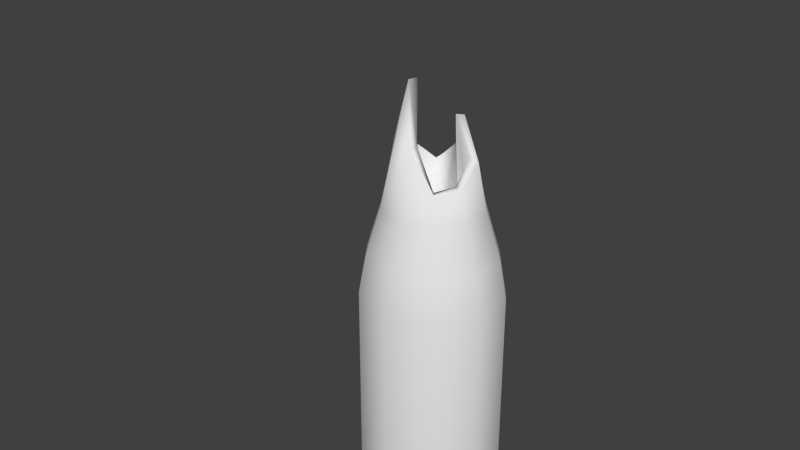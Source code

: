 # Source: bottleSmashed.blend  (saved by Blender 2.76.0; exported with 4.5.12 LTS)
import bpy
from mathutils import Matrix  # noqa: F401  (used for matrix-valued properties, if any)

bpy.ops.wm.read_factory_settings(use_empty=True)
scene = bpy.context.scene
scene.name = 'Scene'

# ---- collections
col_collection_1 = bpy.data.collections.new('Collection 1'); scene.collection.children.link(col_collection_1)

# ---- materials (node trees are filled in below, after node groups)
mat_bottle = bpy.data.materials.new('bottle')
mat_bottle.alpha_threshold = 0.0
mat_bottle.use_transparent_shadow = False
mat_bottle.roughness = 0.5

# ---- material node trees

# ---- world
world_world = bpy.data.worlds.new('World'); scene.world = world_world
world_world.color = (0.05088, 0.05088, 0.05088)
world_world.use_sun_shadow = False
world_world.sun_shadow_jitter_overblur = 0.0
world_world.cycles.sampling_method = 'MANUAL'
world_world.cycles.sample_map_resolution = 256

# ---- meshes
me_cylinder_001 = bpy.data.meshes.new('Cylinder.001')
me_cylinder_001.from_pydata([(-2.794e-09, 0.02988, 0.01441), (-2.794e-09, 0.02988, 0.1059), (0.01847, 0.02418, 0.01441), (0.01847, 0.02418, 0.1059), (0.02988, 0.009235, 0.01441), (0.02988, 0.009235, 0.1059), (0.02988, -0.009235, 0.01441), (0.02988, -0.009235, 0.1059), (0.01847, -0.02418, 0.01441), (0.01847, -0.02418, 0.1059), (-5.541e-09, -0.02988, 0.01441), (-5.541e-09, -0.02988, 0.1059), (-0.01847, -0.02418, 0.01441), (-0.01847, -0.02418, 0.1059), (-0.02988, -0.009235, 0.01441), (-0.02988, -0.009235, 0.1059), (-0.02988, 0.009235, 0.01441), (-0.02988, 0.009235, 0.1059), (-0.01847, 0.02418, 0.01441), (-0.01847, 0.02418, 0.1059), (0.01671, 0.02187, 0.1217), (-1.464e-09, 0.02703, 0.1217), (0.02703, 0.008353, 0.1217), (0.02703, -0.008353, 0.1217), (0.01671, -0.02187, 0.1217), (-3.948e-09, -0.02703, 0.1217), (-0.01671, -0.02187, 0.1217), (-0.02703, -0.008353, 0.1217), (-0.02703, 0.008353, 0.1217), (-0.01671, 0.02187, 0.1217), (0.01302, 0.01704, 0.142), (-1.36e-09, 0.02107, 0.142), (0.02107, 0.00651, 0.142), (0.02107, -0.00651, 0.142), (0.01302, -0.01704, 0.142), (-3.296e-09, -0.02107, 0.142), (-0.01302, -0.01704, 0.142), (-0.02107, -0.00651, 0.142), (-0.02107, 0.00651, 0.142), (-0.01302, 0.01704, 0.142), (0.006183, 0.01042, 0.1781), (-5.236e-09, 0.01708, 0.1632), (0.01708, 0.005279, 0.1632), (0.01708, -0.005279, 0.1548), (0.01056, -0.01382, 0.1531), (-6.806e-09, -0.0142, 0.1698), (-0.008701, -0.005198, 0.1931), (-0.01708, -0.005279, 0.1632), (-0.01708, 0.005279, 0.1632), (-0.01104, 0.01533, 0.1543), (-1.646e-09, 0.0288, 0.002494), (0.0178, 0.0233, 0.002494), (0.0288, 0.008899, 0.002494), (0.0288, -0.008899, 0.002494), (0.0178, -0.0233, 0.002494), (-4.293e-09, -0.0288, 0.002494), (-0.0178, -0.0233, 0.002494), (-0.0288, -0.008899, 0.002494), (-0.0288, 0.008899, 0.002494), (-0.0178, 0.0233, 0.002494), (-1.528e-09, 0.02615, 0.0), (0.01616, 0.02115, 0.0), (0.02615, 0.00808, 0.0), (0.02615, -0.00808, 0.0), (0.01616, -0.02115, 0.0), (-3.931e-09, -0.02615, 0.0), (-0.01616, -0.02115, 0.0), (-0.02615, -0.00808, 0.0), (-0.02615, 0.00808, 0.0), (-0.01616, 0.02115, 0.0), (-0.06417, 0.01009, 0.2547), (0.004046, 0.007618, 0.1786), (-4.176e-09, 0.01362, 0.1637), (0.01362, 0.00421, 0.1637), (0.01362, -0.00421, 0.1553), (0.00842, -0.01102, 0.1536), (-5.428e-09, -0.01074, 0.1703), (-0.006563, -0.0024, 0.1936), (-0.01362, -0.00421, 0.1637), (-0.01362, 0.00421, 0.1637), (-0.008901, 0.01254, 0.1548), (0.01128, 0.01476, 0.1084), (-5.593e-09, 0.01825, 0.1084), (0.01825, 0.005638, 0.1084), (0.01825, -0.005638, 0.1084), (0.01128, -0.01476, 0.1084), (-7.27e-09, -0.01825, 0.1084), (-0.01128, -0.01476, 0.1084), (-0.01825, -0.005638, 0.1084), (-0.01825, 0.005638, 0.1084), (-0.01128, 0.01476, 0.1084)], [], [(0, 1, 3, 2), (2, 3, 5, 4), (4, 5, 7, 6), (6, 7, 9, 8), (8, 9, 11, 10), (10, 11, 13, 12), (12, 13, 15, 14), (14, 15, 17, 16), (3, 1, 21, 20), (18, 19, 1, 0), (16, 17, 19, 18), (14, 16, 58, 57), (26, 25, 35, 36), (7, 5, 22, 23), (5, 3, 20, 22), (1, 19, 29, 21), (19, 17, 28, 29), (17, 15, 27, 28), (15, 13, 26, 27), (13, 11, 25, 26), (11, 9, 24, 25), (9, 7, 23, 24), (33, 32, 42, 43), (23, 22, 32, 33), (21, 29, 39, 31), (27, 26, 36, 37), (24, 23, 33, 34), (20, 21, 31, 30), (28, 27, 37, 38), (25, 24, 34, 35), (22, 20, 30, 32), (29, 28, 38, 39), (31, 39, 49, 41), (37, 36, 46, 47), (34, 33, 43, 44), (30, 31, 41, 40), (38, 37, 47, 48), (35, 34, 44, 45), (32, 30, 40, 42), (39, 38, 48, 49), (36, 35, 45, 46), (57, 58, 68, 67), (12, 14, 57, 56), (10, 12, 56, 55), (8, 10, 55, 54), (6, 8, 54, 53), (0, 2, 51, 50), (4, 6, 53, 52), (2, 4, 52, 51), (18, 0, 50, 59), (16, 18, 59, 58), (60, 61, 62, 63, 64, 65, 66, 67, 68, 69), (54, 55, 65, 64), (51, 52, 62, 61), (58, 59, 69, 68), (55, 56, 66, 65), (52, 53, 63, 62), (59, 50, 60, 69), (56, 57, 67, 66), (53, 54, 64, 63), (50, 51, 61, 60), (48, 47, 78, 79), (45, 44, 75, 76), (42, 40, 71, 73), (49, 48, 79, 80), (46, 45, 76, 77), (43, 42, 73, 74), (41, 49, 80, 72), (47, 46, 77, 78), (44, 43, 74, 75), (40, 41, 72, 71), (77, 76, 86, 87), (74, 73, 83, 84), (72, 80, 90, 82), (78, 77, 87, 88), (75, 74, 84, 85), (71, 72, 82, 81), (79, 78, 88, 89), (76, 75, 85, 86), (73, 71, 81, 83), (80, 79, 89, 90)])
me_cylinder_001.polygons.foreach_set('use_smooth', [1, 1, 1, 1, 1, 1, 1, 1, 1, 1, 1, 1, 1, 1, 1, 1, 1, 1, 1, 1, 1, 1, 1, 1, 1, 1, 1, 1, 1, 1, 1, 1, 1, 1, 1, 1, 1, 1, 1, 1, 1, 1, 1, 1, 1, 1, 1, 1, 1, 1, 1, 0, 1, 1, 1, 1, 1, 1, 1, 1, 1, 1, 1, 1, 1, 1, 1, 1, 1, 1, 1, 1, 1, 1, 1, 1, 1, 1, 1, 1, 1])
_uv = me_cylinder_001.uv_layers.new(name='UVMap')
_uv.uv.foreach_set('vector', [0.8969, 0.06343, 0.8808, 0.3639, 0.7834, 0.3398, 0.7996, 0.07543, 0.7996, 0.07543, 0.7834, 0.3398, 0.6973, 0.3261, 0.7106, 0.0791, 0.7106, 0.0791, 0.6973, 0.3261, 0.6163, 0.3182, 0.6258, 0.07935, 0.6258, 0.07935, 0.6163, 0.3182, 0.5377, 0.3142, 0.5429, 0.07896, 0.5429, 0.07896, 0.5377, 0.3142, 0.4601, 0.3136, 0.4606, 0.07899, 0.4606, 0.07899, 0.4601, 0.3136, 0.3823, 0.3161, 0.3783, 0.07971, 0.3783, 0.07971, 0.3823, 0.3161, 0.3033, 0.3217, 0.2953, 0.08079, 0.2953, 0.08079, 0.3033, 0.3217, 0.2213, 0.3311, 0.2106, 0.08103, 0.7834, 0.3398, 0.8808, 0.3639, 0.859, 0.4174, 0.7724, 0.3884, 0.1223, 0.07757, 0.1336, 0.3452, 0.0349, 0.3669, 0.02317, 0.06329, 0.2106, 0.08103, 0.2213, 0.3311, 0.1336, 0.3452, 0.1223, 0.07757, 0.2953, 0.08079, 0.2106, 0.08103, 0.2109, 0.0462, 0.2946, 0.04664, 0.385, 0.3598, 0.4608, 0.357, 0.4605, 0.4256, 0.3885, 0.429, 0.6163, 0.3182, 0.6973, 0.3261, 0.691, 0.372, 0.6129, 0.3625, 0.6973, 0.3261, 0.7834, 0.3398, 0.7724, 0.3884, 0.691, 0.372, 0.0349, 0.3669, 0.1336, 0.3452, 0.1455, 0.3953, 0.05373, 0.4241, 0.1336, 0.3452, 0.2213, 0.3311, 0.229, 0.3777, 0.1455, 0.3953, 0.2213, 0.3311, 0.3033, 0.3217, 0.3082, 0.3665, 0.229, 0.3777, 0.3033, 0.3217, 0.3823, 0.3161, 0.385, 0.3598, 0.3082, 0.3665, 0.3823, 0.3161, 0.4601, 0.3136, 0.4608, 0.357, 0.385, 0.3598, 0.4601, 0.3136, 0.5377, 0.3142, 0.5365, 0.3578, 0.4608, 0.357, 0.5377, 0.3142, 0.6163, 0.3182, 0.6129, 0.3625, 0.5365, 0.3578, 0.6047, 0.4316, 0.6775, 0.4419, 0.6609, 0.5207, 0.5945, 0.5109, 0.6129, 0.3625, 0.691, 0.372, 0.6775, 0.4419, 0.6047, 0.4316, 0.05373, 0.4241, 0.1455, 0.3953, 0.1682, 0.4702, 0.09276, 0.5011, 0.3082, 0.3665, 0.385, 0.3598, 0.3885, 0.429, 0.3161, 0.4368, 0.5365, 0.3578, 0.6129, 0.3625, 0.6047, 0.4316, 0.5324, 0.4265, 0.7724, 0.3884, 0.859, 0.4174, 0.8214, 0.4861, 0.7506, 0.4589, 0.229, 0.3777, 0.3082, 0.3665, 0.3161, 0.4368, 0.2427, 0.4499, 0.4608, 0.357, 0.5365, 0.3578, 0.5324, 0.4265, 0.4605, 0.4256, 0.691, 0.372, 0.7724, 0.3884, 0.7506, 0.4589, 0.6775, 0.4419, 0.1455, 0.3953, 0.229, 0.3777, 0.2427, 0.4499, 0.1682, 0.4702, 0.09276, 0.5011, 0.1682, 0.4702, 0.1966, 0.5499, 0.1326, 0.5767, 0.3161, 0.4368, 0.3885, 0.429, 0.394, 0.5089, 0.3273, 0.5172, 0.5324, 0.4265, 0.6047, 0.4316, 0.5945, 0.5109, 0.5277, 0.5059, 0.7506, 0.4589, 0.8214, 0.4861, 0.7876, 0.5571, 0.7258, 0.5357, 0.2427, 0.4499, 0.3161, 0.4368, 0.3273, 0.5172, 0.2613, 0.5306, 0.4605, 0.4256, 0.5324, 0.4265, 0.5277, 0.5059, 0.4608, 0.5053, 0.6775, 0.4419, 0.7506, 0.4589, 0.7258, 0.5357, 0.6609, 0.5207, 0.1682, 0.4702, 0.2427, 0.4499, 0.2613, 0.5306, 0.1966, 0.5499, 0.3885, 0.429, 0.4605, 0.4256, 0.4608, 0.5053, 0.394, 0.5089, 0.2946, 0.04664, 0.2109, 0.0462, 0.2117, 0.03109, 0.2949, 0.03166, 0.3783, 0.07971, 0.2953, 0.08079, 0.2946, 0.04664, 0.3775, 0.04586, 0.4606, 0.07899, 0.3783, 0.07971, 0.3775, 0.04586, 0.46, 0.04523, 0.5429, 0.07896, 0.4606, 0.07899, 0.46, 0.04523, 0.5424, 0.04512, 0.6258, 0.07935, 0.5429, 0.07896, 0.5424, 0.04512, 0.6252, 0.04517, 0.8969, 0.06343, 0.7996, 0.07543, 0.7954, 0.03962, 0.8896, 0.02249, 0.7106, 0.0791, 0.6258, 0.07935, 0.6252, 0.04517, 0.7091, 0.04418, 0.7996, 0.07543, 0.7106, 0.0791, 0.7091, 0.04418, 0.7954, 0.03962, 0.1223, 0.07757, 0.02317, 0.06329, 0.03366, 0.02104, 0.1256, 0.04086, 0.2106, 0.08103, 0.1223, 0.07757, 0.1256, 0.04086, 0.2109, 0.0462, 0.963, 0.9056, 0.9186, 0.9666, 0.8469, 0.9899, 0.7751, 0.9666, 0.7307, 0.9056, 0.7307, 0.8301, 0.7751, 0.7691, 0.8469, 0.7457, 0.9186, 0.7691, 0.963, 0.8301, 0.5424, 0.04512, 0.46, 0.04523, 0.4603, 0.03035, 0.5428, 0.03023, 0.7954, 0.03962, 0.7091, 0.04418, 0.7088, 0.02895, 0.7936, 0.02378, 0.2109, 0.0462, 0.1256, 0.04086, 0.128, 0.02581, 0.2117, 0.03109, 0.46, 0.04523, 0.3775, 0.04586, 0.3777, 0.03095, 0.4603, 0.03035, 0.7091, 0.04418, 0.6252, 0.04517, 0.6255, 0.03018, 0.7088, 0.02895, 0.1256, 0.04086, 0.03366, 0.02104, 0.04158, 0.006349, 0.128, 0.02581, 0.3775, 0.04586, 0.2946, 0.04664, 0.2949, 0.03166, 0.3777, 0.03095, 0.6252, 0.04517, 0.5424, 0.04512, 0.5428, 0.03023, 0.6255, 0.03018, 0.8896, 0.02249, 0.7954, 0.03962, 0.7936, 0.02378, 0.8817, 0.006349, 0.2613, 0.5306, 0.3273, 0.5172, 0.3273, 0.5172, 0.2613, 0.5306, 0.4608, 0.5053, 0.5277, 0.5059, 0.5277, 0.5059, 0.4608, 0.5053, 0.6609, 0.5207, 0.7258, 0.5357, 0.7258, 0.5357, 0.6609, 0.5207, 0.1966, 0.5499, 0.2613, 0.5306, 0.2613, 0.5306, 0.1966, 0.5499, 0.394, 0.5089, 0.4608, 0.5053, 0.4608, 0.5053, 0.394, 0.5089, 0.5945, 0.5109, 0.6609, 0.5207, 0.6609, 0.5207, 0.5945, 0.5109, 0.1326, 0.5767, 0.1966, 0.5499, 0.1966, 0.5499, 0.1326, 0.5767, 0.3273, 0.5172, 0.394, 0.5089, 0.394, 0.5089, 0.3273, 0.5172, 0.5277, 0.5059, 0.5945, 0.5109, 0.5945, 0.5109, 0.5277, 0.5059, 0.7258, 0.5357, 0.7876, 0.5571, 0.7876, 0.5571, 0.7258, 0.5357, 0.394, 0.5089, 0.4608, 0.5053, 0.4608, 0.5053, 0.394, 0.5089, 0.5945, 0.5109, 0.6609, 0.5207, 0.6609, 0.5207, 0.5945, 0.5109, 0.1326, 0.5767, 0.1966, 0.5499, 0.1966, 0.5499, 0.1326, 0.5767, 0.3273, 0.5172, 0.394, 0.5089, 0.394, 0.5089, 0.3273, 0.5172, 0.5277, 0.5059, 0.5945, 0.5109, 0.5945, 0.5109, 0.5277, 0.5059, 0.7258, 0.5357, 0.7876, 0.5571, 0.7876, 0.5571, 0.7258, 0.5357, 0.2613, 0.5306, 0.3273, 0.5172, 0.3273, 0.5172, 0.2613, 0.5306, 0.4608, 0.5053, 0.5277, 0.5059, 0.5277, 0.5059, 0.4608, 0.5053, 0.6609, 0.5207, 0.7258, 0.5357, 0.7258, 0.5357, 0.6609, 0.5207, 0.1966, 0.5499, 0.2613, 0.5306, 0.2613, 0.5306, 0.1966, 0.5499])
me_cylinder_001.materials.append(mat_bottle)
me_cylinder_001.use_remesh_preserve_volume = False
me_cylinder_001.use_remesh_preserve_attributes = False
me_cylinder_001.use_mirror_vertex_groups = False
me_cylinder_001.update()

# ---- objects
ob_cylinder = bpy.data.objects.new('Cylinder', me_cylinder_001)

# ---- transforms, parenting, visibility, modifiers, constraints
ob_cylinder.location = (2.794e-09, 0.0, 0.0002232)
ob_cylinder.lineart.crease_threshold = 0.0

# ---- collection membership
col_collection_1.objects.link(ob_cylinder)

# ---- scene / render settings (as saved in the file)
scene.frame_start = 1; scene.frame_end = 250; scene.frame_set(1)
scene.render.engine = 'BLENDER_EEVEE_NEXT'
scene.render.resolution_percentage = 50
scene.render.dither_intensity = 0.0
scene.cycles.use_denoising = False
scene.cycles.samples = 10
scene.cycles.sampling_pattern = 'TABULATED_SOBOL'
scene.cycles.light_sampling_threshold = 0.0
scene.cycles.use_adaptive_sampling = False
scene.cycles.use_light_tree = False
scene.cycles.blur_glossy = 0.0
scene.cycles.pixel_filter_type = 'GAUSSIAN'
scene.cycles.sample_clamp_indirect = 0.0
scene.view_settings.view_transform = 'Standard'
bpy.context.view_layer.update()

# ---- added for rendering (the .blend has no active camera and no usable light): camera, sun
cam_auto = bpy.data.cameras.new('AutoCamera')
cam_auto.lens = 50.0
cam_auto.sensor_width = 36.0
cam_auto.clip_end = 1000.0
ob_auto_camera = bpy.data.objects.new('AutoCamera', cam_auto)
scene.collection.objects.link(ob_auto_camera)
ob_auto_camera.location = (0.240071, -0.30866, 0.333341)
ob_auto_camera.rotation_euler = (1.09748, -7.21219e-08, 0.694738)
scene.camera = ob_auto_camera
light_auto_sun = bpy.data.lights.new('AutoSun', 'SUN')
light_auto_sun.energy = 3.0
light_auto_sun.angle = 0.0523599
ob_auto_sun = bpy.data.objects.new('AutoSun', light_auto_sun)
scene.collection.objects.link(ob_auto_sun)
ob_auto_sun.rotation_euler = (0.872665, 0.174533, 0.523599)
bpy.context.view_layer.update()
